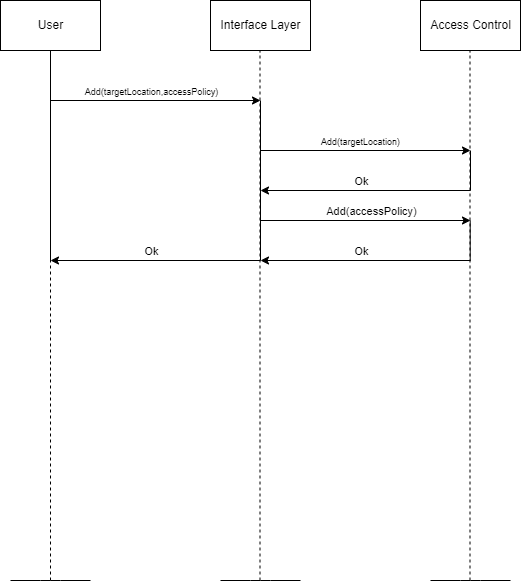

The diagram above was exported from draw.io. Its source (the exported page's mxGraphModel, read from the mxfile embedded in the PNG):
<mxGraphModel dx="799" dy="618" grid="1" gridSize="10" guides="1" tooltips="1" connect="1" arrows="1" fold="1" page="1" pageScale="1" pageWidth="1169" pageHeight="827" math="0" shadow="0">
  <root>
    <mxCell id="0" />
    <mxCell id="1" parent="0" />
    <mxCell id="2" value="User" style="html=1;dashed=0;whitespace=wrap;" vertex="1" parent="1">
      <mxGeometry x="70" y="50" width="100" height="50" as="geometry" />
    </mxCell>
    <mxCell id="3" value="Access Control" style="html=1;dashed=0;whitespace=wrap;" vertex="1" parent="1">
      <mxGeometry x="490" y="50" width="100" height="50" as="geometry" />
    </mxCell>
    <mxCell id="4" value="Interface Layer" style="html=1;dashed=0;whitespace=wrap;" vertex="1" parent="1">
      <mxGeometry x="280" y="50" width="100" height="50" as="geometry" />
    </mxCell>
    <mxCell id="5" value="" style="endArrow=none;html=1;" edge="1" parent="1">
      <mxGeometry width="50" height="50" relative="1" as="geometry">
        <mxPoint x="80" y="630" as="sourcePoint" />
        <mxPoint x="160" y="630" as="targetPoint" />
        <Array as="points">
          <mxPoint x="120" y="630" />
        </Array>
      </mxGeometry>
    </mxCell>
    <mxCell id="6" value="" style="endArrow=none;html=1;" edge="1" parent="1">
      <mxGeometry width="50" height="50" relative="1" as="geometry">
        <mxPoint x="290" y="630" as="sourcePoint" />
        <mxPoint x="370" y="630" as="targetPoint" />
        <Array as="points">
          <mxPoint x="330" y="630" />
        </Array>
      </mxGeometry>
    </mxCell>
    <mxCell id="7" value="" style="endArrow=none;html=1;" edge="1" parent="1">
      <mxGeometry width="50" height="50" relative="1" as="geometry">
        <mxPoint x="500" y="630" as="sourcePoint" />
        <mxPoint x="580" y="630" as="targetPoint" />
        <Array as="points">
          <mxPoint x="540" y="630" />
        </Array>
      </mxGeometry>
    </mxCell>
    <mxCell id="8" value="" style="endArrow=none;dashed=1;html=1;entryX=0.5;entryY=1;entryDx=0;entryDy=0;" edge="1" parent="1" target="2">
      <mxGeometry width="50" height="50" relative="1" as="geometry">
        <mxPoint x="120" y="630" as="sourcePoint" />
        <mxPoint x="440" y="240" as="targetPoint" />
      </mxGeometry>
    </mxCell>
    <mxCell id="9" value="" style="endArrow=none;dashed=1;html=1;entryX=0.5;entryY=1;entryDx=0;entryDy=0;" edge="1" parent="1">
      <mxGeometry width="50" height="50" relative="1" as="geometry">
        <mxPoint x="329.5" y="630" as="sourcePoint" />
        <mxPoint x="329.5" y="100" as="targetPoint" />
      </mxGeometry>
    </mxCell>
    <mxCell id="10" value="" style="endArrow=none;dashed=1;html=1;entryX=0.5;entryY=1;entryDx=0;entryDy=0;" edge="1" parent="1">
      <mxGeometry width="50" height="50" relative="1" as="geometry">
        <mxPoint x="539.5" y="630" as="sourcePoint" />
        <mxPoint x="539.5" y="100" as="targetPoint" />
      </mxGeometry>
    </mxCell>
    <mxCell id="11" value="" style="endArrow=classic;html=1;" edge="1" parent="1">
      <mxGeometry width="50" height="50" relative="1" as="geometry">
        <mxPoint x="120" y="150" as="sourcePoint" />
        <mxPoint x="330" y="150" as="targetPoint" />
      </mxGeometry>
    </mxCell>
    <mxCell id="12" value="&lt;font style=&quot;font-size: 9px&quot;&gt;Add(targetLocation,accessPolicy)&lt;/font&gt;" style="edgeLabel;html=1;align=center;verticalAlign=middle;resizable=0;points=[];" vertex="1" connectable="0" parent="11">
      <mxGeometry x="-0.1375" y="-4" relative="1" as="geometry">
        <mxPoint x="9" y="-14" as="offset" />
      </mxGeometry>
    </mxCell>
    <mxCell id="13" value="" style="endArrow=none;html=1;" edge="1" parent="1">
      <mxGeometry width="50" height="50" relative="1" as="geometry">
        <mxPoint x="120" y="310" as="sourcePoint" />
        <mxPoint x="120" y="100" as="targetPoint" />
      </mxGeometry>
    </mxCell>
    <mxCell id="14" value="" style="endArrow=none;html=1;" edge="1" parent="1">
      <mxGeometry width="50" height="50" relative="1" as="geometry">
        <mxPoint x="330" y="310" as="sourcePoint" />
        <mxPoint x="330" y="150" as="targetPoint" />
      </mxGeometry>
    </mxCell>
    <mxCell id="15" value="" style="endArrow=classic;html=1;" edge="1" parent="1">
      <mxGeometry width="50" height="50" relative="1" as="geometry">
        <mxPoint x="330" y="200" as="sourcePoint" />
        <mxPoint x="540" y="200" as="targetPoint" />
      </mxGeometry>
    </mxCell>
    <mxCell id="16" value="" style="endArrow=none;html=1;" edge="1" parent="1">
      <mxGeometry width="50" height="50" relative="1" as="geometry">
        <mxPoint x="540" y="240" as="sourcePoint" />
        <mxPoint x="540" y="200" as="targetPoint" />
      </mxGeometry>
    </mxCell>
    <mxCell id="17" value="" style="endArrow=classic;html=1;" edge="1" parent="1">
      <mxGeometry width="50" height="50" relative="1" as="geometry">
        <mxPoint x="540" y="240" as="sourcePoint" />
        <mxPoint x="330" y="240" as="targetPoint" />
      </mxGeometry>
    </mxCell>
    <mxCell id="18" value="Ok" style="edgeLabel;html=1;align=center;verticalAlign=middle;resizable=0;points=[];" vertex="1" connectable="0" parent="17">
      <mxGeometry x="0.4857" y="3" relative="1" as="geometry">
        <mxPoint x="46" y="-13" as="offset" />
      </mxGeometry>
    </mxCell>
    <mxCell id="19" value="&lt;font style=&quot;font-size: 9px&quot;&gt;Add(targetLocation)&lt;/font&gt;" style="edgeLabel;html=1;align=center;verticalAlign=middle;resizable=0;points=[];" vertex="1" connectable="0" parent="1">
      <mxGeometry x="429.8333333333335" y="190" as="geometry" />
    </mxCell>
    <mxCell id="20" value="" style="endArrow=classic;html=1;" edge="1" parent="1">
      <mxGeometry width="50" height="50" relative="1" as="geometry">
        <mxPoint x="330" y="270" as="sourcePoint" />
        <mxPoint x="540" y="270" as="targetPoint" />
      </mxGeometry>
    </mxCell>
    <mxCell id="21" value="Add(accessPolicy)" style="edgeLabel;html=1;align=center;verticalAlign=middle;resizable=0;points=[];" vertex="1" connectable="0" parent="20">
      <mxGeometry x="0.2481" y="-1" relative="1" as="geometry">
        <mxPoint x="-21" y="-11" as="offset" />
      </mxGeometry>
    </mxCell>
    <mxCell id="22" value="" style="endArrow=none;html=1;" edge="1" parent="1">
      <mxGeometry width="50" height="50" relative="1" as="geometry">
        <mxPoint x="539.71" y="310" as="sourcePoint" />
        <mxPoint x="539.71" y="270" as="targetPoint" />
      </mxGeometry>
    </mxCell>
    <mxCell id="23" value="" style="endArrow=classic;html=1;" edge="1" parent="1">
      <mxGeometry width="50" height="50" relative="1" as="geometry">
        <mxPoint x="540" y="310" as="sourcePoint" />
        <mxPoint x="330" y="310" as="targetPoint" />
      </mxGeometry>
    </mxCell>
    <mxCell id="24" value="Ok" style="edgeLabel;html=1;align=center;verticalAlign=middle;resizable=0;points=[];" vertex="1" connectable="0" parent="23">
      <mxGeometry x="0.4857" y="3" relative="1" as="geometry">
        <mxPoint x="46" y="-13" as="offset" />
      </mxGeometry>
    </mxCell>
    <mxCell id="25" value="" style="endArrow=classic;html=1;" edge="1" parent="1">
      <mxGeometry width="50" height="50" relative="1" as="geometry">
        <mxPoint x="330" y="310" as="sourcePoint" />
        <mxPoint x="120" y="310" as="targetPoint" />
      </mxGeometry>
    </mxCell>
    <mxCell id="26" value="Ok" style="edgeLabel;html=1;align=center;verticalAlign=middle;resizable=0;points=[];" vertex="1" connectable="0" parent="25">
      <mxGeometry x="0.4857" y="3" relative="1" as="geometry">
        <mxPoint x="46" y="-13" as="offset" />
      </mxGeometry>
    </mxCell>
  </root>
</mxGraphModel>